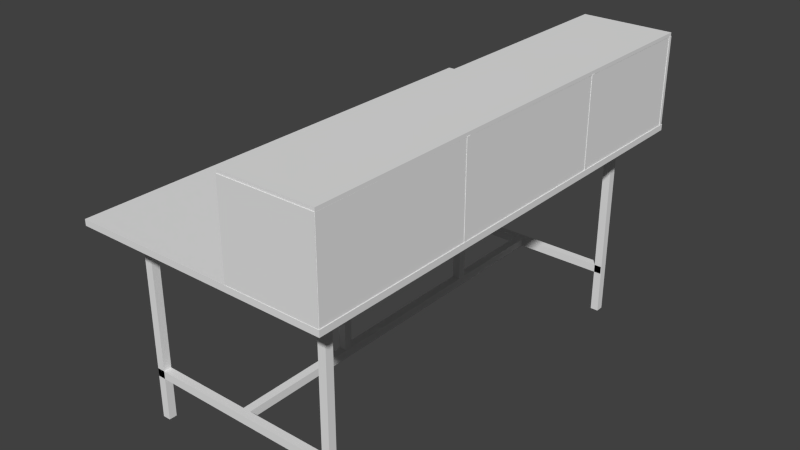 # Source: taula_2.blend  (saved by Blender 2.68.0; exported with 4.5.12 LTS)
import bpy
from mathutils import Matrix  # noqa: F401  (used for matrix-valued properties, if any)

bpy.ops.wm.read_factory_settings(use_empty=True)
scene = bpy.context.scene
scene.name = 'Scene'

# ---- collections
col_collection_1 = bpy.data.collections.new('Collection 1'); scene.collection.children.link(col_collection_1)

# ---- materials (node trees are filled in below, after node groups)
mat_madera2 = bpy.data.materials.new('Madera2')
mat_madera2.alpha_threshold = 0.0
mat_madera2.use_transparent_shadow = False
mat_madera2.roughness = 0.5
mat_madera2.line_color = (0.0, 0.0, 0.0, 1.0)
mat_negro_mate = bpy.data.materials.new('Negro_mate')
mat_negro_mate.alpha_threshold = 0.0
mat_negro_mate.use_transparent_shadow = False
mat_negro_mate.roughness = 0.5
mat_negro_mate.line_color = (0.0, 0.0, 0.0, 1.0)
mat_monitor = bpy.data.materials.new('Monitor')
mat_monitor.alpha_threshold = 0.0
mat_monitor.use_transparent_shadow = False
mat_monitor.roughness = 0.5
mat_monitor.line_color = (0.0, 0.0, 0.0, 1.0)

# ---- material node trees

# ---- world
world_world = bpy.data.worlds.new('World'); scene.world = world_world
world_world.color = (0.05088, 0.05088, 0.05088)
world_world.use_sun_shadow = False
world_world.sun_shadow_jitter_overblur = 0.0
world_world.cycles.sampling_method = 'MANUAL'
world_world.cycles.sample_map_resolution = 256

# ---- meshes
me_cube_011 = bpy.data.meshes.new('Cube.011')
me_cube_011.from_pydata([(-1.0, -1.0, -1.0), (-1.0, 1.0, -1.0), (1.0, 1.0, -1.0), (1.0, -1.0, -1.0), (-1.0, -1.0, 1.0), (-1.0, 1.0, 1.0), (1.0, 1.0, 1.0), (1.0, -1.0, 1.0)], [], [(4, 5, 1, 0), (5, 6, 2, 1), (6, 7, 3, 2), (7, 4, 0, 3), (0, 1, 2, 3), (7, 6, 5, 4)])
_uv = me_cube_011.uv_layers.new(name='UVMap')
_uv.uv.foreach_set('vector', [0.9997, 0.9922, 0.01695, 1.0, 0.0, 0.9979, 0.9937, 0.9898, 0.01695, 1.0, 0.03358, 0.09782, 0.0171, 0.0854, 0.0, 0.9979, 0.03358, 0.09782, 1.0, 0.01452, 0.9942, 0.0, 0.0171, 0.0854, 1.0, 0.01452, 0.9997, 0.9922, 0.9937, 0.9898, 0.9942, 0.0, 0.9937, 0.9898, 0.0, 0.9979, 0.0171, 0.0854, 0.9942, 0.0, 1.0, 0.01452, 0.03358, 0.09782, 0.01695, 1.0, 0.9997, 0.9922])
me_cube_011.materials.append(mat_madera2)
me_cube_011.use_remesh_preserve_volume = False
me_cube_011.use_remesh_preserve_attributes = False
me_cube_011.use_mirror_vertex_groups = False
me_cube_011.update()
me_cube_009 = bpy.data.meshes.new('Cube.009')
me_cube_009.from_pydata([(-1.0, -1.0, -1.0), (-1.0, 1.0, -1.0), (1.0, 1.0, -1.0), (1.0, -1.0, -1.0), (-1.0, -1.0, 1.0), (-1.0, 1.0, 1.0), (1.0, 1.0, 1.0), (1.0, -1.0, 1.0)], [], [(4, 5, 1, 0), (5, 6, 2, 1), (6, 7, 3, 2), (7, 4, 0, 3), (0, 1, 2, 3), (7, 6, 5, 4)])
_uv = me_cube_009.uv_layers.new(name='UVMap')
_uv.uv.foreach_set('vector', [0.9066, 0.03947, 0.0, 0.4391, 0.003341, 0.4051, 0.9066, 0.0, 0.0, 0.4391, 0.335, 1.0, 0.3365, 0.974, 0.003341, 0.4051, 0.335, 1.0, 1.0, 0.8096, 0.9998, 0.7805, 0.3365, 0.974, 1.0, 0.8096, 0.9066, 0.03947, 0.9066, 0.0, 0.9998, 0.7805, 0.9066, 0.0, 0.003341, 0.4051, 0.3365, 0.974, 0.9998, 0.7805, 1.0, 0.8096, 0.335, 1.0, 0.0, 0.4391, 0.9066, 0.03947])
me_cube_009.materials.append(mat_madera2)
me_cube_009.use_remesh_preserve_volume = False
me_cube_009.use_remesh_preserve_attributes = False
me_cube_009.use_mirror_vertex_groups = False
me_cube_009.update()
me_cube_004 = bpy.data.meshes.new('Cube.004')
me_cube_004.from_pydata([(50.36, 102.6, -1.0), (50.36, 100.6, -1.0), (48.36, 100.6, -1.0), (48.36, 102.6, -1.0), (50.36, 102.6, 1.0), (50.36, 100.6, 1.0), (48.36, 100.6, 1.0), (48.36, 102.6, 1.0), (50.18, 102.6, 0.5726), (50.18, 100.6, 0.5726), (50.18, 100.6, 0.4944), (50.18, 102.6, 0.4944), (-1.0, 102.6, 0.5726), (-1.0, 100.6, 0.5726), (-1.0, 100.6, 0.4944), (-1.0, 102.6, 0.4944), (1.0, 102.6, -1.0), (1.0, 100.6, -1.0), (-1.0, 100.6, -1.0), (-1.0, 102.6, -1.0), (1.0, 102.6, 1.0), (1.0, 100.6, 1.0), (-1.0, 100.6, 1.0), (-1.0, 102.6, 1.0), (1.0, 1.0, -1.0), (1.0, -1.0, -1.0), (-1.0, -1.0, -1.0), (-1.0, 1.0, -1.0), (1.0, 1.0, 1.0), (1.0, -1.0, 1.0), (-1.0, -1.0, 1.0), (-1.0, 1.0, 1.0), (50.36, 1.0, -1.0), (50.36, -1.0, -1.0), (48.36, -1.0, -1.0), (48.36, 1.0, -1.0), (50.36, 1.0, 1.0), (50.36, -1.0, 1.0), (48.36, -1.0, 1.0), (48.36, 1.0, 1.0), (50.18, 1.0, 0.5726), (50.18, -1.0, 0.5726), (50.18, -1.0, 0.4944), (50.18, 1.0, 0.4944), (-1.0, 1.0, 0.5726), (-1.0, -1.0, 0.5726), (-1.0, -1.0, 0.4944), (-1.0, 1.0, 0.4944), (24.02, 102.0, 0.5731), (26.02, 102.0, 0.5731), (26.02, 102.0, 0.495), (24.02, 102.0, 0.495), (24.02, 0.2912, 0.5731), (26.02, 0.2912, 0.5731), (26.02, 0.2912, 0.495), (24.02, 0.2912, 0.495), (25.98, 32.36, -0.9696), (25.98, 30.36, -0.9696), (23.98, 30.36, -0.9696), (23.98, 32.36, -0.9696), (25.98, 32.36, 0.5182), (25.98, 30.36, 0.5182), (23.98, 30.36, 0.5182), (23.98, 32.36, 0.5182), (25.98, 74.68, -0.9696), (25.98, 72.68, -0.9696), (23.98, 72.68, -0.9696), (23.98, 74.68, -0.9696), (25.98, 74.68, 0.5182), (25.98, 72.68, 0.5182), (23.98, 72.68, 0.5182), (23.98, 74.68, 0.5182)], [], [(0, 1, 2, 3), (4, 7, 6, 5), (0, 4, 5, 1), (1, 5, 6, 2), (2, 6, 7, 3), (4, 0, 3, 7), (8, 9, 10, 11), (12, 15, 14, 13), (8, 12, 13, 9), (9, 13, 14, 10), (10, 14, 15, 11), (12, 8, 11, 15), (16, 17, 18, 19), (20, 23, 22, 21), (16, 20, 21, 17), (17, 21, 22, 18), (18, 22, 23, 19), (20, 16, 19, 23), (24, 25, 26, 27), (28, 31, 30, 29), (24, 28, 29, 25), (25, 29, 30, 26), (26, 30, 31, 27), (28, 24, 27, 31), (32, 33, 34, 35), (36, 39, 38, 37), (32, 36, 37, 33), (33, 37, 38, 34), (34, 38, 39, 35), (36, 32, 35, 39), (40, 41, 42, 43), (44, 47, 46, 45), (40, 44, 45, 41), (41, 45, 46, 42), (42, 46, 47, 43), (44, 40, 43, 47), (48, 49, 50, 51), (52, 55, 54, 53), (48, 52, 53, 49), (49, 53, 54, 50), (50, 54, 55, 51), (52, 48, 51, 55), (56, 57, 58, 59), (60, 63, 62, 61), (56, 60, 61, 57), (57, 61, 62, 58), (58, 62, 63, 59), (60, 56, 59, 63), (64, 65, 66, 67), (68, 71, 70, 69), (64, 68, 69, 65), (65, 69, 70, 66), (66, 70, 71, 67), (68, 64, 67, 71)])
me_cube_004.polygons.foreach_set('material_index', [1, 1, 1, 1, 1, 1, 2, 2, 2, 2, 2, 2, 3, 3, 3, 3, 3, 3, 0, 0, 0, 0, 0, 0, 4, 4, 4, 4, 4, 4, 5, 5, 5, 5, 5, 5, 6, 6, 6, 6, 6, 6, 7, 7, 7, 7, 7, 7, 8, 8, 8, 8, 8, 8])
_uv = me_cube_004.uv_layers.new(name='UV coord')
_uv.uv.foreach_set('vector', [0.1129, 0.995, 0.1273, 0.9951, 0.1241, 0.9911, 0.1095, 0.991, 0.1352, 0.329, 0.1322, 0.3193, 0.1458, 0.3192, 0.1487, 0.3289, 0.1129, 0.995, 0.1352, 0.329, 0.1487, 0.3289, 0.1273, 0.9951, 0.1273, 0.9951, 0.1487, 0.3289, 0.1458, 0.3192, 0.1241, 0.9911, 0.1241, 0.9911, 0.1458, 0.3192, 0.1322, 0.3193, 0.1095, 0.991, 0.1352, 0.329, 0.1129, 0.995, 0.1095, 0.991, 0.1322, 0.3193, 0.1304, 0.4634, 0.1441, 0.4633, 0.1433, 0.4885, 0.1295, 0.4885, 0.03042, 0.1811, 0.029, 0.2128, 0.04677, 0.2126, 0.04813, 0.1809, 0.1304, 0.4634, 0.03042, 0.1811, 0.04813, 0.1809, 0.1441, 0.4633, 0.1441, 0.4633, 0.04813, 0.1809, 0.04677, 0.2126, 0.1433, 0.4885, 0.1433, 0.4885, 0.04677, 0.2126, 0.029, 0.2128, 0.1295, 0.4885, 0.03042, 0.1811, 0.1304, 0.4634, 0.1295, 0.4885, 0.029, 0.2128, 0.005726, 0.868, 0.02443, 0.8681, 0.01894, 0.8613, 0.0, 0.8612, 0.04285, 0.02711, 0.03801, 0.0113, 0.05542, 0.01109, 0.06006, 0.02691, 0.005726, 0.868, 0.04285, 0.02711, 0.06006, 0.02691, 0.02443, 0.8681, 0.02443, 0.8681, 0.06006, 0.02691, 0.05542, 0.01109, 0.01894, 0.8613, 0.01894, 0.8613, 0.05542, 0.01109, 0.03801, 0.0113, 0.0, 0.8612, 0.04285, 0.02711, 0.005726, 0.868, 0.0, 0.8612, 0.03801, 0.0113, 0.9739, 0.8721, 0.9933, 0.8721, 1.0, 0.8653, 0.9803, 0.8652, 0.9322, 0.01643, 0.9376, 0.000222, 0.9556, 0.0, 0.95, 0.01622, 0.9739, 0.8721, 0.9322, 0.01643, 0.95, 0.01622, 0.9933, 0.8721, 0.9933, 0.8721, 0.95, 0.01622, 0.9556, 0.0, 1.0, 0.8653, 1.0, 0.8653, 0.9556, 0.0, 0.9376, 0.000222, 0.9803, 0.8652, 0.9322, 0.01643, 0.9739, 0.8721, 0.9803, 0.8652, 0.9376, 0.000222, 0.8546, 0.9999, 0.8694, 1.0, 0.8733, 0.996, 0.8584, 0.9959, 0.8297, 0.3247, 0.833, 0.3149, 0.847, 0.3148, 0.8436, 0.3246, 0.8546, 0.9999, 0.8297, 0.3247, 0.8436, 0.3246, 0.8694, 1.0, 0.8694, 1.0, 0.8436, 0.3246, 0.847, 0.3148, 0.8733, 0.996, 0.8733, 0.996, 0.847, 0.3148, 0.833, 0.3149, 0.8584, 0.9959, 0.8297, 0.3247, 0.8546, 0.9999, 0.8584, 0.9959, 0.833, 0.3149, 0.8351, 0.4608, 0.8491, 0.4608, 0.8501, 0.4863, 0.836, 0.4863, 0.9461, 0.1728, 0.9477, 0.205, 0.9661, 0.2049, 0.9644, 0.1726, 0.8351, 0.4608, 0.9461, 0.1728, 0.9644, 0.1726, 0.8491, 0.4608, 0.8491, 0.4608, 0.9644, 0.1726, 0.9661, 0.2049, 0.8501, 0.4863, 0.8501, 0.4863, 0.9661, 0.2049, 0.9477, 0.205, 0.836, 0.4863, 0.9461, 0.1728, 0.8351, 0.4608, 0.836, 0.4863, 0.9477, 0.205, 0.09069, 0.3371, 0.09447, 0.3479, 0.09342, 0.3758, 0.08963, 0.3652, 0.8902, 0.3323, 0.8914, 0.3608, 0.8871, 0.3716, 0.8859, 0.3433, 0.09069, 0.3371, 0.8902, 0.3323, 0.8859, 0.3433, 0.09447, 0.3479, 0.09447, 0.3479, 0.8859, 0.3433, 0.8871, 0.3716, 0.09342, 0.3758, 0.09342, 0.3758, 0.8871, 0.3716, 0.8914, 0.3608, 0.08963, 0.3652, 0.8902, 0.3323, 0.09069, 0.3371, 0.08963, 0.3652, 0.8914, 0.3608, 0.6438, 0.9315, 0.6604, 0.9316, 0.6625, 0.9264, 0.6457, 0.9263, 0.6341, 0.3643, 0.6358, 0.3536, 0.6517, 0.3535, 0.6498, 0.3643, 0.6438, 0.9315, 0.6341, 0.3643, 0.6498, 0.3643, 0.6604, 0.9316, 0.6604, 0.9316, 0.6498, 0.3643, 0.6517, 0.3535, 0.6625, 0.9264, 0.6625, 0.9264, 0.6517, 0.3535, 0.6358, 0.3536, 0.6457, 0.9263, 0.6341, 0.3643, 0.6438, 0.9315, 0.6457, 0.9263, 0.6358, 0.3536, 0.2952, 0.9297, 0.3116, 0.9298, 0.3099, 0.9245, 0.2934, 0.9244, 0.3044, 0.3661, 0.3027, 0.3554, 0.3184, 0.3554, 0.3199, 0.366, 0.2952, 0.9297, 0.3044, 0.3661, 0.3199, 0.366, 0.3116, 0.9298, 0.3116, 0.9298, 0.3199, 0.366, 0.3184, 0.3554, 0.3099, 0.9245, 0.3099, 0.9245, 0.3184, 0.3554, 0.3027, 0.3554, 0.2934, 0.9244, 0.3044, 0.3661, 0.2952, 0.9297, 0.2934, 0.9244, 0.3027, 0.3554])
me_cube_004.materials.append(None)
me_cube_004.materials.append(None)
me_cube_004.materials.append(None)
me_cube_004.materials.append(None)
me_cube_004.materials.append(None)
me_cube_004.materials.append(None)
me_cube_004.materials.append(None)
me_cube_004.materials.append(None)
me_cube_004.materials.append(mat_negro_mate)
me_cube_004.use_remesh_preserve_volume = False
me_cube_004.use_remesh_preserve_attributes = False
me_cube_004.use_mirror_vertex_groups = False
me_cube_004.update()
me_cube_012 = bpy.data.meshes.new('Cube.012')
me_cube_012.from_pydata([(-1.0, -1.0, -1.0), (-1.0, 1.0, -1.0), (1.0, 1.0, -1.0), (1.0, -1.0, -1.0), (-1.0, -1.0, 1.0), (-1.0, 1.0, 1.0), (1.0, 1.0, 1.0), (1.0, -1.0, 1.0)], [], [(4, 5, 1, 0), (5, 6, 2, 1), (6, 7, 3, 2), (7, 4, 0, 3), (0, 1, 2, 3), (7, 6, 5, 4)])
_uv = me_cube_012.uv_layers.new(name='UVMap')
_uv.uv.foreach_set('vector', [0.0118, 0.9268, 0.9997, 0.9949, 0.9821, 1.0, 0.0, 0.9328, 0.9997, 0.9949, 1.0, 0.132, 0.9829, 0.1426, 0.9821, 1.0, 1.0, 0.132, 0.04182, 0.0, 0.03017, 0.01234, 0.9829, 0.1426, 0.04182, 0.0, 0.0118, 0.9268, 0.0, 0.9328, 0.03017, 0.01234, 0.0, 0.9328, 0.9821, 1.0, 0.9829, 0.1426, 0.03017, 0.01234, 0.04182, 0.0, 1.0, 0.132, 0.9997, 0.9949, 0.0118, 0.9268])
me_cube_012.materials.append(mat_madera2)
me_cube_012.use_remesh_preserve_volume = False
me_cube_012.use_remesh_preserve_attributes = False
me_cube_012.use_mirror_vertex_groups = False
me_cube_012.update()
me_cube_013 = bpy.data.meshes.new('Cube.013')
me_cube_013.from_pydata([(-1.0, -0.9186, -1.0), (-1.0, 0.9276, -1.0), (1.0, 0.9276, -1.0), (1.0, -0.9186, -1.0), (-1.0, -0.9186, 1.0), (-1.0, 0.9276, 1.0), (1.0, 0.9276, 1.0), (1.0, -0.9186, 1.0)], [], [(4, 5, 1, 0), (5, 6, 2, 1), (6, 7, 3, 2), (7, 4, 0, 3), (0, 1, 2, 3), (7, 6, 5, 4)])
_uv = me_cube_013.uv_layers.new(name='UVMap')
_uv.uv.foreach_set('vector', [1.0, 0.8417, 0.006754, 1.0, 0.0, 0.9981, 0.9948, 0.8388, 0.006754, 1.0, 0.01432, 0.3385, 0.00764, 0.3349, 0.0, 0.9981, 0.01432, 0.3385, 0.9999, 0.005667, 0.9948, 0.0, 0.00764, 0.3349, 0.9999, 0.005667, 1.0, 0.8417, 0.9948, 0.8388, 0.9948, 0.0, 1.0, 0.4948, 0.0, 1.0, 0.02071, 0.6376, 0.9741, 0.0, 0.9999, 0.005667, 0.01432, 0.3385, 0.006754, 1.0, 1.0, 0.8417])
me_cube_013.materials.append(mat_madera2)
me_cube_013.use_remesh_preserve_volume = False
me_cube_013.use_remesh_preserve_attributes = False
me_cube_013.use_mirror_vertex_groups = False
me_cube_013.update()
me_cube_014 = bpy.data.meshes.new('Cube.014')
me_cube_014.from_pydata([(-1.0, -0.9186, -1.0), (-1.0, 0.9276, -1.0), (1.0, 0.9276, -1.0), (1.0, -0.9186, -1.0), (-1.0, -0.9186, 1.0), (-1.0, 0.9276, 1.0), (1.0, 0.9276, 1.0), (1.0, -0.9186, 1.0)], [], [(4, 5, 1, 0), (5, 6, 2, 1), (6, 7, 3, 2), (7, 4, 0, 3), (0, 1, 2, 3), (7, 6, 5, 4)])
_uv = me_cube_014.uv_layers.new(name='UVMap')
_uv.uv.foreach_set('vector', [0.07269, 1.0, 0.9583, 0.5199, 0.9572, 0.4502, 0.07293, 0.9425, 0.9583, 0.5199, 1.0, 0.07945, 0.9987, 0.0, 0.9572, 0.4502, 1.0, 0.07945, 0.0, 0.7078, 0.0003578, 0.6439, 0.9987, 0.0, 0.0, 0.7078, 0.07269, 1.0, 0.07293, 0.9425, 0.0003578, 0.6439, 0.07293, 0.9425, 0.9572, 0.4502, 0.9987, 0.0, 0.0003578, 0.6439, 0.0, 0.7078, 1.0, 0.07945, 0.9583, 0.5199, 0.07269, 1.0])
me_cube_014.materials.append(mat_madera2)
me_cube_014.use_remesh_preserve_volume = False
me_cube_014.use_remesh_preserve_attributes = False
me_cube_014.use_mirror_vertex_groups = False
me_cube_014.update()
me_cube_015 = bpy.data.meshes.new('Cube.015')
me_cube_015.from_pydata([(-1.0, -1.0, -1.0), (-1.0, 1.0, -1.0), (1.0, 1.0, -1.0), (1.0, -1.0, -1.0), (-1.0, -1.0, 1.0), (-1.0, 1.0, 1.0), (1.0, 1.0, 1.0), (1.0, -1.0, 1.0)], [], [(4, 5, 1, 0), (5, 6, 2, 1), (6, 7, 3, 2), (7, 4, 0, 3), (0, 1, 2, 3), (7, 6, 5, 4)])
_uv = me_cube_015.uv_layers.new(name='UVMap')
_uv.uv.foreach_set('vector', [0.0, 0.9986, 0.8975, 0.9417, 0.9774, 0.9434, 0.07333, 1.0, 0.8975, 0.9417, 0.9214, 0.0, 1.0, 0.00405, 0.9774, 0.9434, 0.9214, 0.0, 0.03359, 0.1569, 0.1058, 0.1601, 1.0, 0.00405, 0.03359, 0.1569, 0.0, 0.9986, 0.07333, 1.0, 0.1058, 0.1601, 0.07333, 1.0, 0.9774, 0.9434, 1.0, 0.00405, 0.1058, 0.1601, 0.03359, 0.1569, 0.9214, 0.0, 0.8975, 0.9417, 0.0, 0.9986])
me_cube_015.materials.append(mat_madera2)
me_cube_015.use_remesh_preserve_volume = False
me_cube_015.use_remesh_preserve_attributes = False
me_cube_015.use_mirror_vertex_groups = False
me_cube_015.update()
me_cube_016 = bpy.data.meshes.new('Cube.016')
me_cube_016.from_pydata([(-1.0, -1.0, -1.0), (-1.0, 1.0, -1.0), (1.0, 1.0, -1.0), (1.0, -1.0, -1.0), (-1.0, -1.0, 1.0), (-1.0, 1.0, 1.0), (1.0, 1.0, 1.0), (1.0, -1.0, 1.0)], [], [(4, 5, 1, 0), (5, 6, 2, 1), (6, 7, 3, 2), (7, 4, 0, 3), (0, 1, 2, 3), (7, 6, 5, 4)])
_uv = me_cube_016.uv_layers.new(name='UVMap')
_uv.uv.foreach_set('vector', [0.9603, 1.0, 0.01149, 0.9723, 0.04869, 0.9708, 1.0, 0.9987, 0.01149, 0.9723, 0.0, 0.007616, 0.03666, 0.0, 0.04869, 0.9708, 0.0, 0.007616, 0.9387, 0.113, 0.9778, 0.1066, 0.03666, 0.0, 0.9387, 0.113, 0.9603, 1.0, 1.0, 0.9987, 0.9778, 0.1066, 1.0, 0.9987, 0.04869, 0.9708, 0.03666, 0.0, 0.9778, 0.1066, 0.9387, 0.113, 0.0, 0.007616, 0.01149, 0.9723, 0.9603, 1.0])
me_cube_016.materials.append(mat_madera2)
me_cube_016.use_remesh_preserve_volume = False
me_cube_016.use_remesh_preserve_attributes = False
me_cube_016.use_mirror_vertex_groups = False
me_cube_016.update()
me_cube_017 = bpy.data.meshes.new('Cube.017')
me_cube_017.from_pydata([(-1.0, -0.9621, -1.0), (-1.0, 2.886, -1.0), (1.0, 2.886, -1.0), (1.0, -0.9621, -1.0), (-1.0, -0.9621, 1.0), (-1.0, 2.886, 1.0), (1.0, 2.886, 1.0), (1.0, -0.9621, 1.0)], [], [(4, 5, 1, 0), (5, 6, 2, 1), (6, 7, 3, 2), (7, 4, 0, 3), (0, 1, 2, 3), (7, 6, 5, 4)])
_uv = me_cube_017.uv_layers.new(name='UVMap')
_uv.uv.foreach_set('vector', [0.0, 0.0, 0.0, 0.0, 0.0, 0.0, 0.0, 0.0, 0.0, 0.0, 0.0, 0.0, 0.0, 0.0, 0.0, 0.0, 0.0, 0.0, 0.0, 0.0, 0.0, 0.0, 0.0, 0.0, -0.003962, 0.005714, 0.003372, 0.9886, -0.003484, 0.9936, 0.007399, 0.01104, 0.0, 0.0, 0.0, 0.0, 0.0, 0.0, 0.0, 0.0, -0.003962, 0.005714, 0.9867, 0.02221, 1.0, 0.9904, 0.003372, 0.9886])
me_cube_017.materials.append(mat_monitor)
me_cube_017.use_remesh_preserve_volume = False
me_cube_017.use_remesh_preserve_attributes = False
me_cube_017.use_mirror_vertex_groups = False
me_cube_017.update()

# ---- objects
ob_cube_009 = bpy.data.objects.new('Cube.009', me_cube_011)
ob_cube = bpy.data.objects.new('Cube', me_cube_009)
ob_cube_003 = bpy.data.objects.new('Cube.003', me_cube_004)
ob_cube_010 = bpy.data.objects.new('Cube.010', me_cube_012)
ob_cube_011 = bpy.data.objects.new('Cube.011', me_cube_013)
ob_cube_012 = bpy.data.objects.new('Cube.012', me_cube_014)
ob_cube_013 = bpy.data.objects.new('Cube.013', me_cube_015)
ob_cube_014 = bpy.data.objects.new('Cube.014', me_cube_016)
ob_cube_015 = bpy.data.objects.new('Cube.015', me_cube_017)

# ---- transforms, parenting, visibility, modifiers, constraints
ob_cube_009.location = (-0.1093, -0.04248, 2.306)
ob_cube_009.rotation_euler = (-1.571, 1.571, 0.0)
ob_cube_009.scale = (0.436, 0.436, 0.01732)
ob_cube_009.lineart.crease_threshold = 0.0
ob_cube.location = (-0.8816, 2.194, 1.884)
ob_cube.scale = (1.217, 2.257, 0.02862)
ob_cube.lineart.crease_threshold = 0.0
ob_cube_003.location = (-1.86, 0.3299, 0.9352)
ob_cube_003.scale = (0.03769, 0.03769, -0.9645)
ob_cube_003.lock_rotations_4d = False
ob_cube_003.empty_display_type = 'ARROWS'
ob_cube_003.lineart.crease_threshold = 0.0
ob_cube_010.location = (-0.1039, 4.428, 2.306)
ob_cube_010.rotation_euler = (-1.571, 1.571, 0.0)
ob_cube_010.scale = (0.436, 0.436, 0.01732)
ob_cube_010.lineart.crease_threshold = 0.0
ob_cube_011.location = (0.3111, 2.204, 2.303)
ob_cube_011.rotation_euler = (-3.142, 1.571, 0.0)
ob_cube_011.scale = (0.436, 2.435, 0.01732)
ob_cube_011.lineart.crease_threshold = 0.0
ob_cube_012.location = (-0.1069, 2.204, 2.756)
ob_cube_012.rotation_euler = (-3.142, 3.142, -0.0)
ob_cube_012.scale = (0.436, 2.435, 0.01732)
ob_cube_012.lineart.crease_threshold = 0.0
ob_cube_013.location = (-0.1039, 3.139, 2.306)
ob_cube_013.rotation_euler = (-1.571, 1.571, 0.0)
ob_cube_013.scale = (0.436, 0.436, 0.01732)
ob_cube_013.lineart.crease_threshold = 0.0
ob_cube_014.location = (-0.1039, 1.483, 2.306)
ob_cube_014.rotation_euler = (-1.571, 1.571, 0.0)
ob_cube_014.scale = (0.436, 0.436, 0.01732)
ob_cube_014.lineart.crease_threshold = 0.0
ob_cube_015.location = (-0.5217, 2.73, 2.306)
ob_cube_015.rotation_euler = (-3.142, 1.571, 0.0)
ob_cube_015.scale = (0.436, 0.436, 0.01732)
ob_cube_015.lineart.crease_threshold = 0.0

# ---- collection membership
col_collection_1.objects.link(ob_cube_009)
col_collection_1.objects.link(ob_cube)
col_collection_1.objects.link(ob_cube_003)
col_collection_1.objects.link(ob_cube_010)
col_collection_1.objects.link(ob_cube_011)
col_collection_1.objects.link(ob_cube_012)
col_collection_1.objects.link(ob_cube_013)
col_collection_1.objects.link(ob_cube_014)
col_collection_1.objects.link(ob_cube_015)

# ---- scene / render settings (as saved in the file)
scene.frame_start = 1; scene.frame_end = 250; scene.frame_set(1)
scene.render.engine = 'BLENDER_EEVEE_NEXT'
scene.render.image_settings.color_mode = 'RGB'
scene.render.image_settings.compression = 90
scene.render.resolution_percentage = 50
scene.render.dither_intensity = 0.0
scene.cycles.use_denoising = False
scene.cycles.samples = 10
scene.cycles.sampling_pattern = 'TABULATED_SOBOL'
scene.cycles.light_sampling_threshold = 0.0
scene.cycles.use_adaptive_sampling = False
scene.cycles.use_light_tree = False
scene.cycles.blur_glossy = 0.0
scene.cycles.volume_bounces = 1
scene.cycles.pixel_filter_type = 'GAUSSIAN'
scene.cycles.sample_clamp_indirect = 0.0
scene.view_settings.view_transform = 'Standard'
bpy.context.view_layer.update()

# ---- added for rendering (the .blend has no active camera and no usable light): camera, sun
cam_auto = bpy.data.cameras.new('AutoCamera')
cam_auto.lens = 50.0
cam_auto.sensor_width = 36.0
cam_auto.clip_end = 1000.0
ob_auto_camera = bpy.data.objects.new('AutoCamera', cam_auto)
scene.collection.objects.link(ob_auto_camera)
ob_auto_camera.location = (4.52641, -4.29517, 5.69869)
ob_auto_camera.rotation_euler = (1.09748, -7.21219e-08, 0.694738)
scene.camera = ob_auto_camera
light_auto_sun = bpy.data.lights.new('AutoSun', 'SUN')
light_auto_sun.energy = 3.0
light_auto_sun.angle = 0.0523599
ob_auto_sun = bpy.data.objects.new('AutoSun', light_auto_sun)
scene.collection.objects.link(ob_auto_sun)
ob_auto_sun.rotation_euler = (0.872665, 0.174533, 0.523599)
bpy.context.view_layer.update()
